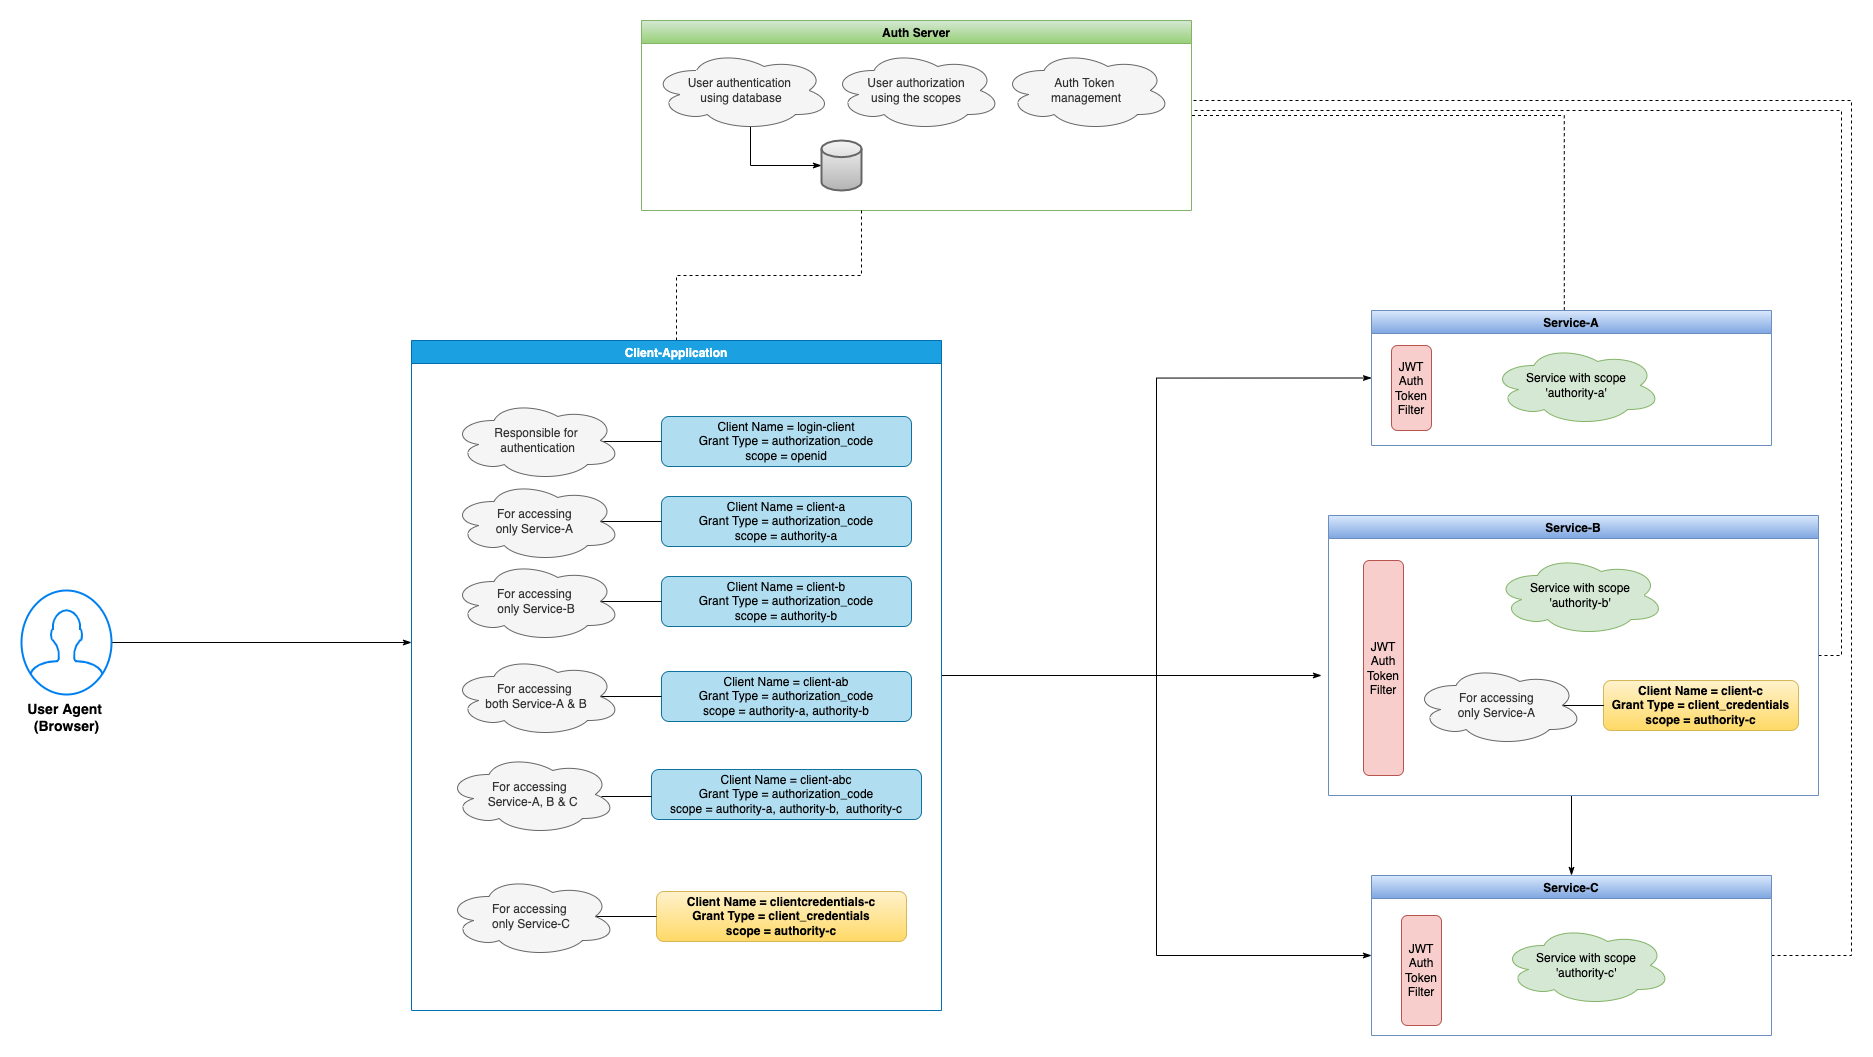

The diagram above was exported from draw.io. Its source (the exported page's mxGraphModel, read from the mxfile embedded in the PNG):
<mxGraphModel dx="2056" dy="2048" grid="1" gridSize="10" guides="1" tooltips="1" connect="1" arrows="1" fold="1" page="1" pageScale="1" pageWidth="827" pageHeight="1169" math="0" shadow="0">
  <root>
    <mxCell id="0" />
    <mxCell id="1" parent="0" />
    <mxCell id="-LNiv1bwLbjxCn-Gqv6A-70" style="edgeStyle=orthogonalEdgeStyle;rounded=0;orthogonalLoop=1;jettySize=auto;html=1;dashed=1;fontSize=14;endArrow=none;endFill=0;entryX=1;entryY=0.5;entryDx=0;entryDy=0;exitX=0.482;exitY=-0.002;exitDx=0;exitDy=0;exitPerimeter=0;" edge="1" parent="1" source="-LNiv1bwLbjxCn-Gqv6A-1" target="-LNiv1bwLbjxCn-Gqv6A-14">
      <mxGeometry relative="1" as="geometry">
        <mxPoint x="880" y="40" as="targetPoint" />
      </mxGeometry>
    </mxCell>
    <mxCell id="-LNiv1bwLbjxCn-Gqv6A-1" value="Service-A" style="swimlane;fillColor=#dae8fc;gradientColor=#7ea6e0;strokeColor=#6c8ebf;" vertex="1" parent="1">
      <mxGeometry x="750" y="260" width="400" height="135" as="geometry" />
    </mxCell>
    <mxCell id="-LNiv1bwLbjxCn-Gqv6A-5" value="Service with scope&lt;br&gt;'authority-a'" style="ellipse;shape=cloud;whiteSpace=wrap;html=1;fillColor=#d5e8d4;strokeColor=#82b366;" vertex="1" parent="-LNiv1bwLbjxCn-Gqv6A-1">
      <mxGeometry x="120" y="35" width="170" height="80" as="geometry" />
    </mxCell>
    <mxCell id="-LNiv1bwLbjxCn-Gqv6A-8" value="JWT&lt;br&gt;Auth Token&lt;br&gt;Filter&lt;br&gt;" style="rounded=1;whiteSpace=wrap;html=1;fillColor=#f8cecc;strokeColor=#b85450;" vertex="1" parent="-LNiv1bwLbjxCn-Gqv6A-1">
      <mxGeometry x="20" y="35" width="40" height="85" as="geometry" />
    </mxCell>
    <mxCell id="-LNiv1bwLbjxCn-Gqv6A-43" style="edgeStyle=orthogonalEdgeStyle;rounded=0;orthogonalLoop=1;jettySize=auto;html=1;entryX=0.5;entryY=0;entryDx=0;entryDy=0;endArrow=classicThin;endFill=1;" edge="1" parent="1" target="-LNiv1bwLbjxCn-Gqv6A-3">
      <mxGeometry relative="1" as="geometry">
        <mxPoint x="950" y="745" as="sourcePoint" />
      </mxGeometry>
    </mxCell>
    <mxCell id="-LNiv1bwLbjxCn-Gqv6A-71" style="edgeStyle=orthogonalEdgeStyle;rounded=0;orthogonalLoop=1;jettySize=auto;html=1;dashed=1;fontSize=14;endArrow=none;endFill=0;" edge="1" parent="1" source="-LNiv1bwLbjxCn-Gqv6A-2">
      <mxGeometry relative="1" as="geometry">
        <mxPoint x="570" y="50" as="targetPoint" />
        <Array as="points">
          <mxPoint x="1220" y="605" />
          <mxPoint x="1220" y="60" />
          <mxPoint x="570" y="60" />
        </Array>
      </mxGeometry>
    </mxCell>
    <mxCell id="-LNiv1bwLbjxCn-Gqv6A-2" value="Service-B" style="swimlane;fillColor=#dae8fc;gradientColor=#7ea6e0;strokeColor=#6c8ebf;" vertex="1" parent="1">
      <mxGeometry x="707" y="465" width="490" height="280" as="geometry" />
    </mxCell>
    <mxCell id="-LNiv1bwLbjxCn-Gqv6A-6" value="Service with scope&lt;br&gt;'authority-b'" style="ellipse;shape=cloud;whiteSpace=wrap;html=1;fillColor=#d5e8d4;strokeColor=#82b366;" vertex="1" parent="-LNiv1bwLbjxCn-Gqv6A-2">
      <mxGeometry x="166.5" y="40" width="170" height="80" as="geometry" />
    </mxCell>
    <mxCell id="-LNiv1bwLbjxCn-Gqv6A-11" value="JWT&lt;br&gt;Auth Token&lt;br&gt;Filter&lt;br&gt;" style="rounded=1;whiteSpace=wrap;html=1;fillColor=#f8cecc;strokeColor=#b85450;" vertex="1" parent="-LNiv1bwLbjxCn-Gqv6A-2">
      <mxGeometry x="35" y="45" width="40" height="215" as="geometry" />
    </mxCell>
    <mxCell id="-LNiv1bwLbjxCn-Gqv6A-40" value="Client Name = client-c&lt;br&gt;Grant Type = client_credentials&lt;br&gt;scope = authority-c" style="rounded=1;whiteSpace=wrap;html=1;fillColor=#fff2cc;strokeColor=#d6b656;fontStyle=1;gradientColor=#ffd966;" vertex="1" parent="-LNiv1bwLbjxCn-Gqv6A-2">
      <mxGeometry x="275" y="165" width="195" height="50" as="geometry" />
    </mxCell>
    <mxCell id="-LNiv1bwLbjxCn-Gqv6A-41" style="edgeStyle=orthogonalEdgeStyle;rounded=0;orthogonalLoop=1;jettySize=auto;html=1;entryX=0;entryY=0.5;entryDx=0;entryDy=0;endArrow=none;endFill=0;exitX=0.875;exitY=0.5;exitDx=0;exitDy=0;exitPerimeter=0;" edge="1" parent="-LNiv1bwLbjxCn-Gqv6A-2" source="-LNiv1bwLbjxCn-Gqv6A-42" target="-LNiv1bwLbjxCn-Gqv6A-40">
      <mxGeometry relative="1" as="geometry" />
    </mxCell>
    <mxCell id="-LNiv1bwLbjxCn-Gqv6A-42" value="For accessing&amp;nbsp;&lt;br&gt;only Service-A&amp;nbsp;" style="ellipse;shape=cloud;whiteSpace=wrap;html=1;fillColor=#f5f5f5;fontColor=#333333;strokeColor=#666666;" vertex="1" parent="-LNiv1bwLbjxCn-Gqv6A-2">
      <mxGeometry x="85" y="150" width="170" height="80" as="geometry" />
    </mxCell>
    <mxCell id="-LNiv1bwLbjxCn-Gqv6A-72" style="edgeStyle=orthogonalEdgeStyle;rounded=0;orthogonalLoop=1;jettySize=auto;html=1;dashed=1;fontSize=14;endArrow=none;endFill=0;" edge="1" parent="1" source="-LNiv1bwLbjxCn-Gqv6A-3">
      <mxGeometry relative="1" as="geometry">
        <mxPoint x="570" y="37.77777777777778" as="targetPoint" />
        <Array as="points">
          <mxPoint x="1230" y="905" />
          <mxPoint x="1230" y="50" />
          <mxPoint x="570" y="50" />
        </Array>
      </mxGeometry>
    </mxCell>
    <mxCell id="-LNiv1bwLbjxCn-Gqv6A-3" value="Service-C" style="swimlane;fillColor=#dae8fc;gradientColor=#7ea6e0;strokeColor=#6c8ebf;" vertex="1" parent="1">
      <mxGeometry x="750" y="825" width="400" height="160" as="geometry" />
    </mxCell>
    <mxCell id="-LNiv1bwLbjxCn-Gqv6A-7" value="Service with scope&lt;br&gt;'authority-c'" style="ellipse;shape=cloud;whiteSpace=wrap;html=1;fillColor=#d5e8d4;strokeColor=#82b366;" vertex="1" parent="-LNiv1bwLbjxCn-Gqv6A-3">
      <mxGeometry x="130" y="50" width="170" height="80" as="geometry" />
    </mxCell>
    <mxCell id="-LNiv1bwLbjxCn-Gqv6A-12" value="JWT&lt;br&gt;Auth Token&lt;br&gt;Filter&lt;br&gt;" style="rounded=1;whiteSpace=wrap;html=1;fillColor=#f8cecc;strokeColor=#b85450;" vertex="1" parent="-LNiv1bwLbjxCn-Gqv6A-3">
      <mxGeometry x="30" y="40" width="40" height="110" as="geometry" />
    </mxCell>
    <mxCell id="-LNiv1bwLbjxCn-Gqv6A-14" value="Auth Server" style="swimlane;startSize=23;fillColor=#d5e8d4;gradientColor=#97d077;strokeColor=#82b366;" vertex="1" parent="1">
      <mxGeometry x="20" y="-30" width="550" height="190" as="geometry" />
    </mxCell>
    <mxCell id="-LNiv1bwLbjxCn-Gqv6A-68" style="edgeStyle=orthogonalEdgeStyle;rounded=0;orthogonalLoop=1;jettySize=auto;html=1;exitX=0.55;exitY=0.95;exitDx=0;exitDy=0;exitPerimeter=0;entryX=0;entryY=0.5;entryDx=0;entryDy=0;entryPerimeter=0;fontSize=14;endArrow=classicThin;endFill=1;" edge="1" parent="-LNiv1bwLbjxCn-Gqv6A-14" source="-LNiv1bwLbjxCn-Gqv6A-63" target="-LNiv1bwLbjxCn-Gqv6A-67">
      <mxGeometry relative="1" as="geometry" />
    </mxCell>
    <mxCell id="-LNiv1bwLbjxCn-Gqv6A-63" value="User authentication&amp;nbsp;&lt;br&gt;using database&lt;br&gt;" style="ellipse;shape=cloud;whiteSpace=wrap;html=1;fillColor=#f5f5f5;fontColor=#333333;strokeColor=#666666;" vertex="1" parent="-LNiv1bwLbjxCn-Gqv6A-14">
      <mxGeometry x="10" y="30" width="180" height="80" as="geometry" />
    </mxCell>
    <mxCell id="-LNiv1bwLbjxCn-Gqv6A-64" value="User authorization&lt;br&gt;using the scopes" style="ellipse;shape=cloud;whiteSpace=wrap;html=1;fillColor=#f5f5f5;fontColor=#333333;strokeColor=#666666;" vertex="1" parent="-LNiv1bwLbjxCn-Gqv6A-14">
      <mxGeometry x="190" y="30" width="170" height="80" as="geometry" />
    </mxCell>
    <mxCell id="-LNiv1bwLbjxCn-Gqv6A-65" value="Auth Token &lt;br&gt;management" style="ellipse;shape=cloud;whiteSpace=wrap;html=1;fillColor=#f5f5f5;fontColor=#333333;strokeColor=#666666;" vertex="1" parent="-LNiv1bwLbjxCn-Gqv6A-14">
      <mxGeometry x="360" y="30" width="170" height="80" as="geometry" />
    </mxCell>
    <mxCell id="-LNiv1bwLbjxCn-Gqv6A-67" value="" style="strokeWidth=2;html=1;shape=mxgraph.flowchart.database;whiteSpace=wrap;fontSize=14;fillColor=#f5f5f5;gradientColor=#b3b3b3;strokeColor=#666666;" vertex="1" parent="-LNiv1bwLbjxCn-Gqv6A-14">
      <mxGeometry x="180" y="120" width="40" height="50" as="geometry" />
    </mxCell>
    <mxCell id="-LNiv1bwLbjxCn-Gqv6A-57" style="edgeStyle=orthogonalEdgeStyle;rounded=0;orthogonalLoop=1;jettySize=auto;html=1;entryX=0;entryY=0.5;entryDx=0;entryDy=0;endArrow=classicThin;endFill=1;" edge="1" parent="1" source="-LNiv1bwLbjxCn-Gqv6A-17" target="-LNiv1bwLbjxCn-Gqv6A-1">
      <mxGeometry relative="1" as="geometry" />
    </mxCell>
    <mxCell id="-LNiv1bwLbjxCn-Gqv6A-58" style="edgeStyle=orthogonalEdgeStyle;rounded=0;orthogonalLoop=1;jettySize=auto;html=1;endArrow=classicThin;endFill=1;" edge="1" parent="1" source="-LNiv1bwLbjxCn-Gqv6A-17">
      <mxGeometry relative="1" as="geometry">
        <mxPoint x="700" y="625.0000000000002" as="targetPoint" />
      </mxGeometry>
    </mxCell>
    <mxCell id="-LNiv1bwLbjxCn-Gqv6A-59" style="edgeStyle=orthogonalEdgeStyle;rounded=0;orthogonalLoop=1;jettySize=auto;html=1;entryX=0;entryY=0.5;entryDx=0;entryDy=0;endArrow=classicThin;endFill=1;" edge="1" parent="1" source="-LNiv1bwLbjxCn-Gqv6A-17" target="-LNiv1bwLbjxCn-Gqv6A-3">
      <mxGeometry relative="1" as="geometry" />
    </mxCell>
    <mxCell id="-LNiv1bwLbjxCn-Gqv6A-69" style="edgeStyle=orthogonalEdgeStyle;rounded=0;orthogonalLoop=1;jettySize=auto;html=1;fontSize=14;endArrow=none;endFill=0;dashed=1;" edge="1" parent="1" source="-LNiv1bwLbjxCn-Gqv6A-17">
      <mxGeometry relative="1" as="geometry">
        <mxPoint x="240" y="160" as="targetPoint" />
      </mxGeometry>
    </mxCell>
    <mxCell id="-LNiv1bwLbjxCn-Gqv6A-17" value="&#10;Client-Application&#10;" style="swimlane;startSize=23;fillColor=#1ba1e2;strokeColor=#006EAF;fontColor=#ffffff;" vertex="1" parent="1">
      <mxGeometry x="-210" y="290" width="530" height="670" as="geometry" />
    </mxCell>
    <mxCell id="-LNiv1bwLbjxCn-Gqv6A-18" value="Client Name = login-client&lt;br&gt;Grant Type = authorization_code&lt;br&gt;scope = openid" style="rounded=1;whiteSpace=wrap;html=1;fillColor=#b1ddf0;strokeColor=#10739e;" vertex="1" parent="-LNiv1bwLbjxCn-Gqv6A-17">
      <mxGeometry x="250" y="76" width="250" height="50" as="geometry" />
    </mxCell>
    <mxCell id="-LNiv1bwLbjxCn-Gqv6A-21" style="edgeStyle=orthogonalEdgeStyle;rounded=0;orthogonalLoop=1;jettySize=auto;html=1;entryX=0;entryY=0.5;entryDx=0;entryDy=0;endArrow=none;endFill=0;exitX=0.875;exitY=0.5;exitDx=0;exitDy=0;exitPerimeter=0;" edge="1" parent="-LNiv1bwLbjxCn-Gqv6A-17" target="-LNiv1bwLbjxCn-Gqv6A-18">
      <mxGeometry relative="1" as="geometry">
        <mxPoint x="188.75" y="101.00000000000023" as="sourcePoint" />
      </mxGeometry>
    </mxCell>
    <mxCell id="-LNiv1bwLbjxCn-Gqv6A-20" value="Responsible for&lt;br&gt;&amp;nbsp;authentication" style="ellipse;shape=cloud;whiteSpace=wrap;html=1;fillColor=#f5f5f5;fontColor=#333333;strokeColor=#666666;" vertex="1" parent="-LNiv1bwLbjxCn-Gqv6A-17">
      <mxGeometry x="40" y="60" width="170" height="80" as="geometry" />
    </mxCell>
    <mxCell id="-LNiv1bwLbjxCn-Gqv6A-22" value="Client Name = client-a&lt;br&gt;Grant Type = authorization_code&lt;br&gt;scope = authority-a" style="rounded=1;whiteSpace=wrap;html=1;fillColor=#b1ddf0;strokeColor=#10739e;" vertex="1" parent="-LNiv1bwLbjxCn-Gqv6A-17">
      <mxGeometry x="250" y="156" width="250" height="50" as="geometry" />
    </mxCell>
    <mxCell id="-LNiv1bwLbjxCn-Gqv6A-23" style="edgeStyle=orthogonalEdgeStyle;rounded=0;orthogonalLoop=1;jettySize=auto;html=1;entryX=0;entryY=0.5;entryDx=0;entryDy=0;endArrow=none;endFill=0;exitX=0.875;exitY=0.5;exitDx=0;exitDy=0;exitPerimeter=0;" edge="1" parent="-LNiv1bwLbjxCn-Gqv6A-17" source="-LNiv1bwLbjxCn-Gqv6A-24" target="-LNiv1bwLbjxCn-Gqv6A-22">
      <mxGeometry relative="1" as="geometry" />
    </mxCell>
    <mxCell id="-LNiv1bwLbjxCn-Gqv6A-24" value="For accessing&amp;nbsp;&lt;br&gt;only Service-A&amp;nbsp;" style="ellipse;shape=cloud;whiteSpace=wrap;html=1;fillColor=#f5f5f5;fontColor=#333333;strokeColor=#666666;" vertex="1" parent="-LNiv1bwLbjxCn-Gqv6A-17">
      <mxGeometry x="40" y="141" width="170" height="80" as="geometry" />
    </mxCell>
    <mxCell id="-LNiv1bwLbjxCn-Gqv6A-25" value="Client Name = client-b&lt;br&gt;Grant Type = authorization_code&lt;br&gt;scope = authority-b" style="rounded=1;whiteSpace=wrap;html=1;fillColor=#b1ddf0;strokeColor=#10739e;" vertex="1" parent="-LNiv1bwLbjxCn-Gqv6A-17">
      <mxGeometry x="250" y="236" width="250" height="50" as="geometry" />
    </mxCell>
    <mxCell id="-LNiv1bwLbjxCn-Gqv6A-26" style="edgeStyle=orthogonalEdgeStyle;rounded=0;orthogonalLoop=1;jettySize=auto;html=1;entryX=0;entryY=0.5;entryDx=0;entryDy=0;endArrow=none;endFill=0;exitX=0.875;exitY=0.5;exitDx=0;exitDy=0;exitPerimeter=0;" edge="1" parent="-LNiv1bwLbjxCn-Gqv6A-17" source="-LNiv1bwLbjxCn-Gqv6A-27" target="-LNiv1bwLbjxCn-Gqv6A-25">
      <mxGeometry relative="1" as="geometry" />
    </mxCell>
    <mxCell id="-LNiv1bwLbjxCn-Gqv6A-27" value="For accessing&amp;nbsp;&lt;br&gt;only Service-B" style="ellipse;shape=cloud;whiteSpace=wrap;html=1;fillColor=#f5f5f5;fontColor=#333333;strokeColor=#666666;" vertex="1" parent="-LNiv1bwLbjxCn-Gqv6A-17">
      <mxGeometry x="40" y="221" width="170" height="80" as="geometry" />
    </mxCell>
    <mxCell id="-LNiv1bwLbjxCn-Gqv6A-31" value="Client Name = client-ab&lt;br&gt;Grant Type = authorization_code&lt;br&gt;scope = authority-a, authority-b" style="rounded=1;whiteSpace=wrap;html=1;fillColor=#b1ddf0;strokeColor=#10739e;" vertex="1" parent="-LNiv1bwLbjxCn-Gqv6A-17">
      <mxGeometry x="250" y="331" width="250" height="50" as="geometry" />
    </mxCell>
    <mxCell id="-LNiv1bwLbjxCn-Gqv6A-32" style="edgeStyle=orthogonalEdgeStyle;rounded=0;orthogonalLoop=1;jettySize=auto;html=1;entryX=0;entryY=0.5;entryDx=0;entryDy=0;endArrow=none;endFill=0;exitX=0.875;exitY=0.5;exitDx=0;exitDy=0;exitPerimeter=0;" edge="1" parent="-LNiv1bwLbjxCn-Gqv6A-17" source="-LNiv1bwLbjxCn-Gqv6A-33" target="-LNiv1bwLbjxCn-Gqv6A-31">
      <mxGeometry relative="1" as="geometry" />
    </mxCell>
    <mxCell id="-LNiv1bwLbjxCn-Gqv6A-33" value="For accessing&amp;nbsp;&lt;br&gt;both Service-A &amp;amp; B" style="ellipse;shape=cloud;whiteSpace=wrap;html=1;fillColor=#f5f5f5;fontColor=#333333;strokeColor=#666666;" vertex="1" parent="-LNiv1bwLbjxCn-Gqv6A-17">
      <mxGeometry x="40" y="316" width="170" height="80" as="geometry" />
    </mxCell>
    <mxCell id="-LNiv1bwLbjxCn-Gqv6A-34" value="Client Name = client-abc&lt;br&gt;Grant Type = authorization_code&lt;br&gt;scope = authority-a, authority-b,&amp;nbsp; authority-c" style="rounded=1;whiteSpace=wrap;html=1;fillColor=#b1ddf0;strokeColor=#10739e;" vertex="1" parent="-LNiv1bwLbjxCn-Gqv6A-17">
      <mxGeometry x="240" y="429" width="270" height="50" as="geometry" />
    </mxCell>
    <mxCell id="-LNiv1bwLbjxCn-Gqv6A-35" style="edgeStyle=orthogonalEdgeStyle;rounded=0;orthogonalLoop=1;jettySize=auto;html=1;endArrow=none;endFill=0;exitX=0.875;exitY=0.5;exitDx=0;exitDy=0;exitPerimeter=0;" edge="1" parent="-LNiv1bwLbjxCn-Gqv6A-17">
      <mxGeometry relative="1" as="geometry">
        <mxPoint x="190" y="456" as="sourcePoint" />
        <mxPoint x="240" y="456" as="targetPoint" />
      </mxGeometry>
    </mxCell>
    <mxCell id="-LNiv1bwLbjxCn-Gqv6A-36" value="For accessing&amp;nbsp;&lt;br&gt;&amp;nbsp;Service-A, B &amp;amp; C" style="ellipse;shape=cloud;whiteSpace=wrap;html=1;fillColor=#f5f5f5;fontColor=#333333;strokeColor=#666666;" vertex="1" parent="-LNiv1bwLbjxCn-Gqv6A-17">
      <mxGeometry x="35" y="414" width="170" height="80" as="geometry" />
    </mxCell>
    <mxCell id="-LNiv1bwLbjxCn-Gqv6A-37" value="&lt;b&gt;Client Name = clientcredentials-c&lt;br&gt;Grant Type = client_credentials&lt;br&gt;scope = authority-c&lt;/b&gt;" style="rounded=1;whiteSpace=wrap;html=1;fillColor=#fff2cc;strokeColor=#d6b656;gradientColor=#ffd966;" vertex="1" parent="-LNiv1bwLbjxCn-Gqv6A-17">
      <mxGeometry x="245" y="551" width="250" height="50" as="geometry" />
    </mxCell>
    <mxCell id="-LNiv1bwLbjxCn-Gqv6A-38" style="edgeStyle=orthogonalEdgeStyle;rounded=0;orthogonalLoop=1;jettySize=auto;html=1;entryX=0;entryY=0.5;entryDx=0;entryDy=0;endArrow=none;endFill=0;exitX=0.875;exitY=0.5;exitDx=0;exitDy=0;exitPerimeter=0;" edge="1" parent="-LNiv1bwLbjxCn-Gqv6A-17" source="-LNiv1bwLbjxCn-Gqv6A-39" target="-LNiv1bwLbjxCn-Gqv6A-37">
      <mxGeometry relative="1" as="geometry" />
    </mxCell>
    <mxCell id="-LNiv1bwLbjxCn-Gqv6A-39" value="For accessing&amp;nbsp;&lt;br&gt;only Service-C" style="ellipse;shape=cloud;whiteSpace=wrap;html=1;fillColor=#f5f5f5;fontColor=#333333;strokeColor=#666666;" vertex="1" parent="-LNiv1bwLbjxCn-Gqv6A-17">
      <mxGeometry x="35" y="536" width="170" height="80" as="geometry" />
    </mxCell>
    <mxCell id="-LNiv1bwLbjxCn-Gqv6A-62" style="edgeStyle=orthogonalEdgeStyle;rounded=0;orthogonalLoop=1;jettySize=auto;html=1;fontSize=14;endArrow=classicThin;endFill=1;" edge="1" parent="1" source="-LNiv1bwLbjxCn-Gqv6A-60">
      <mxGeometry relative="1" as="geometry">
        <mxPoint x="-210" y="592" as="targetPoint" />
      </mxGeometry>
    </mxCell>
    <mxCell id="-LNiv1bwLbjxCn-Gqv6A-60" value="&lt;b style=&quot;font-size: 14px&quot;&gt;User Agent &lt;br&gt;(Browser)&lt;/b&gt;" style="html=1;verticalLabelPosition=bottom;align=center;labelBackgroundColor=#ffffff;verticalAlign=top;strokeWidth=2;strokeColor=#0080F0;shadow=0;dashed=0;shape=mxgraph.ios7.icons.user;" vertex="1" parent="1">
      <mxGeometry x="-600" y="540" width="90" height="104" as="geometry" />
    </mxCell>
  </root>
</mxGraphModel>